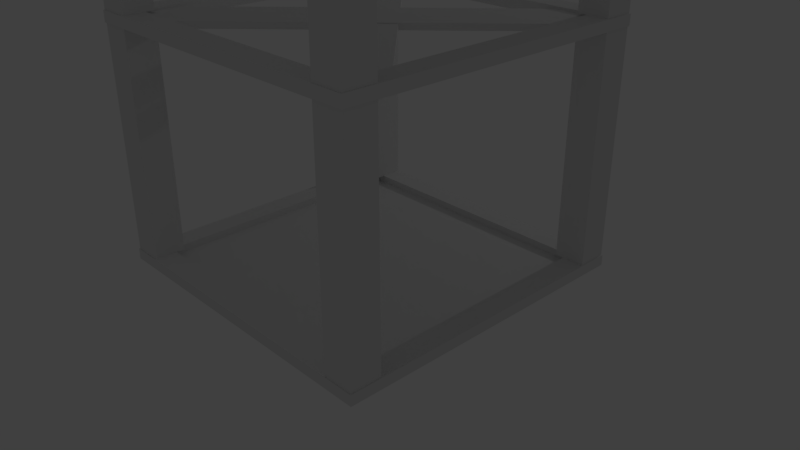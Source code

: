 # Source: Tower.blend  (saved by Blender 2.79.0; exported with 4.5.12 LTS)
import bpy
from mathutils import Matrix  # noqa: F401  (used for matrix-valued properties, if any)

bpy.ops.wm.read_factory_settings(use_empty=True)
scene = bpy.context.scene
scene.name = 'Scene'

# ---- collections
col_collection_1 = bpy.data.collections.new('Collection 1'); scene.collection.children.link(col_collection_1)

# ---- materials (node trees are filled in below, after node groups)
mat_material = bpy.data.materials.new('Material')
mat_material.alpha_threshold = 0.0
mat_material.use_transparent_shadow = False
mat_material.roughness = 0.5
mat_material.line_color = (0.0, 0.0, 0.0, 1.0)

# ---- material node trees

# ---- world
world_world = bpy.data.worlds.new('World'); scene.world = world_world
world_world.color = (0.05088, 0.05088, 0.05088)
world_world.use_sun_shadow = False
world_world.sun_shadow_jitter_overblur = 0.0
world_world.cycles.sampling_method = 'MANUAL'

# ---- cameras
cam_camera = bpy.data.cameras.new('Camera')
cam_camera.clip_end = 100.0
cam_camera.lens = 35.0
cam_camera.sensor_width = 32.0
cam_camera.sensor_height = 18.0
cam_camera.ortho_scale = 7.314
cam_camera.dof.focus_distance = 0.0
cam_camera.dof.aperture_fstop = 128.0

# ---- lights
light_lamp = bpy.data.lights.new('Lamp', 'POINT')
light_lamp.transmission_factor = 0.0
light_lamp.cutoff_distance = 30.0
light_lamp.energy = 100.0
light_lamp.shadow_buffer_clip_start = 1.001
light_lamp.shadow_soft_size = 0.1
light_lamp.shadow_maximum_resolution = 0.006
light_lamp.use_absolute_resolution = True

# ---- meshes
me_cube_016 = bpy.data.meshes.new('Cube.016')
me_cube_016.from_pydata([(1.0, 1.0, -1.0), (1.0, -1.0, -1.0), (-1.0, -1.0, -1.0), (-1.0, 1.0, -1.0), (1.0, 1.0, 17.55), (1.0, -1.0, 17.55), (-1.0, -1.0, 17.55), (-1.0, 1.0, 17.55)], [], [(0, 1, 2, 3), (4, 7, 6, 5), (0, 4, 5, 1), (1, 5, 6, 2), (2, 6, 7, 3), (4, 0, 3, 7)])
me_cube_016.materials.append(mat_material)
me_cube_016.use_remesh_preserve_volume = False
me_cube_016.use_remesh_preserve_attributes = False
me_cube_016.use_mirror_vertex_groups = False
me_cube_016.update()
me_cube_015 = bpy.data.meshes.new('Cube.015')
me_cube_015.from_pydata([(-1.0, -1.0, 1.192e-07), (-1.0, 1.0, 1.192e-07), (1.0, -1.0, 1.192e-07), (1.0, 1.0, 1.192e-07), (-0.8546, 0.8546, 1.192e-07), (-0.8546, -0.8546, 1.192e-07), (0.8546, 0.8546, 1.192e-07), (0.8546, -0.8546, 1.192e-07), (-0.8546, 0.8546, 2.918), (-0.8546, -0.8546, 2.918), (0.8546, 0.8546, 2.918), (0.8546, -0.8546, 2.918), (-1.0, 1.0, 2.918), (-1.0, -1.0, 2.918), (1.0, 1.0, 2.918), (1.0, -1.0, 2.918), (0.8546, -0.8546, 0.9298), (0.8546, 0.8546, 0.9298), (-0.8546, -0.8546, 0.9298), (-0.8546, 0.8546, 0.9298)], [], [(8, 12, 13, 9), (4, 5, 0, 1), (6, 4, 1, 3), (7, 6, 3, 2), (5, 7, 2, 0), (10, 14, 12, 8), (11, 15, 14, 10), (9, 13, 15, 11), (8, 9, 18, 19), (19, 18, 16, 17), (3, 14, 15, 2), (0, 13, 12, 1), (4, 6, 7, 5), (11, 10, 17, 16), (2, 15, 13, 0), (1, 12, 14, 3), (10, 8, 19, 17), (9, 11, 16, 18)])
me_cube_015.use_remesh_preserve_volume = False
me_cube_015.use_remesh_preserve_attributes = False
me_cube_015.use_mirror_vertex_groups = False
me_cube_015.update()
me_cube_014 = bpy.data.meshes.new('Cube.014')
me_cube_014.from_pydata([(-1.0, -1.0, -1.0), (-1.0, 1.0, -1.0), (1.0, -1.0, -1.0), (1.0, 1.0, -1.0), (-0.8546, 0.8546, -1.0), (-0.8546, -0.8546, -1.0), (0.8546, 0.8546, -1.0), (0.8546, -0.8546, -1.0), (-0.8546, 0.8546, 1.918), (-0.8546, -0.8546, 1.918), (0.8546, 0.8546, 1.918), (0.8546, -0.8546, 1.918), (-1.0, 1.0, 1.918), (-1.0, -1.0, 1.918), (1.0, 1.0, 1.918), (1.0, -1.0, 1.918), (0.8546, -0.8546, -0.07017), (0.8546, 0.8546, -0.07017), (-0.8546, -0.8546, -0.07017), (-0.8546, 0.8546, -0.07017)], [], [(8, 12, 13, 9), (4, 5, 0, 1), (6, 4, 1, 3), (7, 6, 3, 2), (5, 7, 2, 0), (10, 14, 12, 8), (11, 15, 14, 10), (9, 13, 15, 11), (8, 9, 18, 19), (19, 18, 16, 17), (3, 14, 15, 2), (0, 13, 12, 1), (4, 6, 7, 5), (11, 10, 17, 16), (2, 15, 13, 0), (1, 12, 14, 3), (10, 8, 19, 17), (9, 11, 16, 18)])
me_cube_014.use_remesh_preserve_volume = False
me_cube_014.use_remesh_preserve_attributes = False
me_cube_014.use_mirror_vertex_groups = False
me_cube_014.update()
me_cube_013 = bpy.data.meshes.new('Cube.013')
me_cube_013.from_pydata([(1.0, 1.0, -1.0), (1.0, -1.0, -1.0), (-1.0, -1.0, -1.0), (-1.0, 1.0, -1.0), (1.0, 1.0, 17.55), (1.0, -1.0, 17.55), (-1.0, -1.0, 17.55), (-1.0, 1.0, 17.55)], [], [(0, 1, 2, 3), (4, 7, 6, 5), (0, 4, 5, 1), (1, 5, 6, 2), (2, 6, 7, 3), (4, 0, 3, 7)])
me_cube_013.materials.append(mat_material)
me_cube_013.use_remesh_preserve_volume = False
me_cube_013.use_remesh_preserve_attributes = False
me_cube_013.use_mirror_vertex_groups = False
me_cube_013.update()
me_cube_012 = bpy.data.meshes.new('Cube.012')
me_cube_012.from_pydata([(1.0, 1.0, -1.0), (1.0, -1.0, -1.0), (-1.0, -1.0, -1.0), (-1.0, 1.0, -1.0), (1.0, 1.0, 17.55), (1.0, -1.0, 17.55), (-1.0, -1.0, 17.55), (-1.0, 1.0, 17.55)], [], [(0, 1, 2, 3), (4, 7, 6, 5), (0, 4, 5, 1), (1, 5, 6, 2), (2, 6, 7, 3), (4, 0, 3, 7)])
me_cube_012.materials.append(mat_material)
me_cube_012.use_remesh_preserve_volume = False
me_cube_012.use_remesh_preserve_attributes = False
me_cube_012.use_mirror_vertex_groups = False
me_cube_012.update()
me_cube_011 = bpy.data.meshes.new('Cube.011')
me_cube_011.from_pydata([(1.0, 1.0, -1.0), (1.0, -1.0, -1.0), (-1.0, -1.0, -1.0), (-1.0, 1.0, -1.0), (1.0, 1.0, 17.55), (1.0, -1.0, 17.55), (-1.0, -1.0, 17.55), (-1.0, 1.0, 17.55)], [], [(0, 1, 2, 3), (4, 7, 6, 5), (0, 4, 5, 1), (1, 5, 6, 2), (2, 6, 7, 3), (4, 0, 3, 7)])
me_cube_011.materials.append(mat_material)
me_cube_011.use_remesh_preserve_volume = False
me_cube_011.use_remesh_preserve_attributes = False
me_cube_011.use_mirror_vertex_groups = False
me_cube_011.update()
me_cube_010 = bpy.data.meshes.new('Cube.010')
me_cube_010.from_pydata([(1.0, 1.0, -1.0), (1.0, -1.0, -1.0), (-1.0, -1.0, -1.0), (-1.0, 1.0, -1.0), (1.0, 1.0, 17.55), (1.0, -1.0, 17.55), (-1.0, -1.0, 17.55), (-1.0, 1.0, 17.55)], [], [(0, 1, 2, 3), (4, 7, 6, 5), (0, 4, 5, 1), (1, 5, 6, 2), (2, 6, 7, 3), (4, 0, 3, 7)])
me_cube_010.materials.append(mat_material)
me_cube_010.use_remesh_preserve_volume = False
me_cube_010.use_remesh_preserve_attributes = False
me_cube_010.use_mirror_vertex_groups = False
me_cube_010.update()
me_cube_009 = bpy.data.meshes.new('Cube.009')
me_cube_009.from_pydata([(1.0, 1.0, -1.0), (1.0, -1.0, -1.0), (-1.0, -1.0, -1.0), (-1.0, 1.0, -1.0), (1.0, 1.0, 17.55), (1.0, -1.0, 17.55), (-1.0, -1.0, 17.55), (-1.0, 1.0, 17.55)], [], [(0, 1, 2, 3), (4, 7, 6, 5), (0, 4, 5, 1), (1, 5, 6, 2), (2, 6, 7, 3), (4, 0, 3, 7)])
me_cube_009.materials.append(mat_material)
me_cube_009.use_remesh_preserve_volume = False
me_cube_009.use_remesh_preserve_attributes = False
me_cube_009.use_mirror_vertex_groups = False
me_cube_009.update()
me_cube_008 = bpy.data.meshes.new('Cube.008')
me_cube_008.from_pydata([(1.0, 1.0, -1.0), (1.0, -1.0, -1.0), (-1.0, -1.0, -1.0), (-1.0, 1.0, -1.0), (1.0, 1.0, 17.55), (1.0, -1.0, 17.55), (-1.0, -1.0, 17.55), (-1.0, 1.0, 17.55)], [], [(0, 1, 2, 3), (4, 7, 6, 5), (0, 4, 5, 1), (1, 5, 6, 2), (2, 6, 7, 3), (4, 0, 3, 7)])
me_cube_008.materials.append(mat_material)
me_cube_008.use_remesh_preserve_volume = False
me_cube_008.use_remesh_preserve_attributes = False
me_cube_008.use_mirror_vertex_groups = False
me_cube_008.update()
me_cube_007 = bpy.data.meshes.new('Cube.007')
me_cube_007.from_pydata([(1.0, 1.0, -1.0), (1.0, -1.0, -1.0), (-1.0, -1.0, -1.0), (-1.0, 1.0, -1.0), (1.0, 1.0, 17.55), (1.0, -1.0, 17.55), (-1.0, -1.0, 17.55), (-1.0, 1.0, 17.55)], [], [(0, 1, 2, 3), (4, 7, 6, 5), (0, 4, 5, 1), (1, 5, 6, 2), (2, 6, 7, 3), (4, 0, 3, 7)])
me_cube_007.materials.append(mat_material)
me_cube_007.use_remesh_preserve_volume = False
me_cube_007.use_remesh_preserve_attributes = False
me_cube_007.use_mirror_vertex_groups = False
me_cube_007.update()
me_cube_006 = bpy.data.meshes.new('Cube.006')
me_cube_006.from_pydata([(1.0, 1.0, -1.0), (1.0, -1.0, -1.0), (-1.0, -1.0, -1.0), (-1.0, 1.0, -1.0), (1.0, 1.0, 17.55), (1.0, -1.0, 17.55), (-1.0, -1.0, 17.55), (-1.0, 1.0, 17.55)], [], [(0, 1, 2, 3), (4, 7, 6, 5), (0, 4, 5, 1), (1, 5, 6, 2), (2, 6, 7, 3), (4, 0, 3, 7)])
me_cube_006.materials.append(mat_material)
me_cube_006.use_remesh_preserve_volume = False
me_cube_006.use_remesh_preserve_attributes = False
me_cube_006.use_mirror_vertex_groups = False
me_cube_006.update()
me_cube_005 = bpy.data.meshes.new('Cube.005')
me_cube_005.from_pydata([(-1.0, -1.0, -1.0), (-1.0, 1.0, -1.0), (1.0, -1.0, -1.0), (1.0, 1.0, -1.0), (-0.8546, 0.8546, -1.0), (-0.8546, -0.8546, -1.0), (0.8546, 0.8546, -1.0), (0.8546, -0.8546, -1.0), (-0.8546, 0.8546, 1.918), (-0.8546, -0.8546, 1.918), (0.8546, 0.8546, 1.918), (0.8546, -0.8546, 1.918), (-1.0, 1.0, 1.918), (-1.0, -1.0, 1.918), (1.0, 1.0, 1.918), (1.0, -1.0, 1.918), (0.7495, -0.9827, -0.2783), (0.7495, -0.9827, 1.105), (-0.9759, 0.7427, -0.2783), (-0.9759, 0.7427, 1.105), (0.9971, -0.7351, -0.2783), (0.9971, -0.7351, 1.105), (-0.7283, 0.9903, -0.2783), (-0.7283, 0.9903, 1.105), (-0.9759, -0.7351, -0.4351), (-0.9759, -0.7351, 1.262), (0.7495, 0.9903, -0.4351), (0.7495, 0.9903, 1.262), (-0.7283, -0.9827, -0.4351), (-0.7283, -0.9827, 1.262), (0.9971, 0.7427, -0.4351), (0.9971, 0.7427, 1.262)], [], [(8, 12, 13, 9), (4, 5, 0, 1), (6, 4, 1, 3), (7, 6, 3, 2), (5, 7, 2, 0), (10, 14, 12, 8), (11, 15, 14, 10), (9, 13, 15, 11), (5, 9, 11, 7), (6, 10, 8, 4), (3, 14, 15, 2), (0, 13, 12, 1), (7, 11, 10, 6), (4, 8, 9, 5), (2, 15, 13, 0), (1, 12, 14, 3), (16, 17, 19, 18), (18, 19, 23, 22), (22, 23, 21, 20), (20, 21, 17, 16), (18, 22, 20, 16), (23, 19, 17, 21), (24, 25, 27, 26), (26, 27, 31, 30), (30, 31, 29, 28), (28, 29, 25, 24), (26, 30, 28, 24), (31, 27, 25, 29)])
me_cube_005.use_remesh_preserve_volume = False
me_cube_005.use_remesh_preserve_attributes = False
me_cube_005.use_mirror_vertex_groups = False
me_cube_005.update()
me_cube_004 = bpy.data.meshes.new('Cube.004')
me_cube_004.from_pydata([(-1.0, -1.0, -1.0), (-1.0, 1.0, -1.0), (1.0, -1.0, -1.0), (1.0, 1.0, -1.0), (-0.8546, 0.8546, -1.0), (-0.8546, -0.8546, -1.0), (0.8546, 0.8546, -1.0), (0.8546, -0.8546, -1.0), (-0.8546, 0.8546, 1.918), (-0.8546, -0.8546, 1.918), (0.8546, 0.8546, 1.918), (0.8546, -0.8546, 1.918), (-1.0, 1.0, 1.918), (-1.0, -1.0, 1.918), (1.0, 1.0, 1.918), (1.0, -1.0, 1.918), (0.7495, -0.9827, -0.2237), (0.7495, -0.9827, 1.05), (-0.9759, 0.7427, -0.2237), (-0.9759, 0.7427, 1.05), (0.9971, -0.7351, -0.2237), (0.9971, -0.7351, 1.05), (-0.7283, 0.9903, -0.2237), (-0.7283, 0.9903, 1.05), (-0.9759, -0.7351, -0.4351), (-0.9759, -0.7351, 1.262), (0.7495, 0.9903, -0.4351), (0.7495, 0.9903, 1.262), (-0.7283, -0.9827, -0.4351), (-0.7283, -0.9827, 1.262), (0.9971, 0.7427, -0.4351), (0.9971, 0.7427, 1.262)], [], [(8, 12, 13, 9), (4, 5, 0, 1), (6, 4, 1, 3), (7, 6, 3, 2), (5, 7, 2, 0), (10, 14, 12, 8), (11, 15, 14, 10), (9, 13, 15, 11), (5, 9, 11, 7), (6, 10, 8, 4), (3, 14, 15, 2), (0, 13, 12, 1), (7, 11, 10, 6), (4, 8, 9, 5), (2, 15, 13, 0), (1, 12, 14, 3), (16, 17, 19, 18), (18, 19, 23, 22), (22, 23, 21, 20), (20, 21, 17, 16), (18, 22, 20, 16), (23, 19, 17, 21), (24, 25, 27, 26), (26, 27, 31, 30), (30, 31, 29, 28), (28, 29, 25, 24), (26, 30, 28, 24), (31, 27, 25, 29)])
me_cube_004.use_remesh_preserve_volume = False
me_cube_004.use_remesh_preserve_attributes = False
me_cube_004.use_mirror_vertex_groups = False
me_cube_004.update()
me_cube_002 = bpy.data.meshes.new('Cube.002')
me_cube_002.from_pydata([(1.0, 1.0, -1.0), (1.0, -1.0, -1.0), (-1.0, -1.0, -1.0), (-1.0, 1.0, -1.0), (1.0, 1.0, 17.55), (1.0, -1.0, 17.55), (-1.0, -1.0, 17.55), (-1.0, 1.0, 17.55)], [], [(0, 1, 2, 3), (4, 7, 6, 5), (0, 4, 5, 1), (1, 5, 6, 2), (2, 6, 7, 3), (4, 0, 3, 7)])
me_cube_002.materials.append(mat_material)
me_cube_002.use_remesh_preserve_volume = False
me_cube_002.use_remesh_preserve_attributes = False
me_cube_002.use_mirror_vertex_groups = False
me_cube_002.update()
me_cube_001 = bpy.data.meshes.new('Cube.001')
me_cube_001.from_pydata([(1.0, 1.0, -1.0), (1.0, -1.0, -1.0), (-1.0, -1.0, -1.0), (-1.0, 1.0, -1.0), (1.0, 1.0, 17.55), (1.0, -1.0, 17.55), (-1.0, -1.0, 17.55), (-1.0, 1.0, 17.55)], [], [(0, 1, 2, 3), (4, 7, 6, 5), (0, 4, 5, 1), (1, 5, 6, 2), (2, 6, 7, 3), (4, 0, 3, 7)])
me_cube_001.materials.append(mat_material)
me_cube_001.use_remesh_preserve_volume = False
me_cube_001.use_remesh_preserve_attributes = False
me_cube_001.use_mirror_vertex_groups = False
me_cube_001.update()
me_cube = bpy.data.meshes.new('Cube')
me_cube.from_pydata([(1.0, 1.0, -1.0), (1.0, -1.0, -1.0), (-1.0, -1.0, -1.0), (-1.0, 1.0, -1.0), (1.0, 1.0, 17.55), (1.0, -1.0, 17.55), (-1.0, -1.0, 17.55), (-1.0, 1.0, 17.55)], [], [(0, 1, 2, 3), (4, 7, 6, 5), (0, 4, 5, 1), (1, 5, 6, 2), (2, 6, 7, 3), (4, 0, 3, 7)])
me_cube.materials.append(mat_material)
me_cube.use_remesh_preserve_volume = False
me_cube.use_remesh_preserve_attributes = False
me_cube.use_mirror_vertex_groups = False
me_cube.update()

# ---- objects
ob_cube_003 = bpy.data.objects.new('Cube.003', me_cube_016)
ob_cube_015 = bpy.data.objects.new('Cube.015', me_cube_015)
ob_cube_014 = bpy.data.objects.new('Cube.014', me_cube_014)
ob_cube_013 = bpy.data.objects.new('Cube.013', me_cube_013)
ob_cube_012 = bpy.data.objects.new('Cube.012', me_cube_012)
ob_cube_011 = bpy.data.objects.new('Cube.011', me_cube_011)
ob_cube_010 = bpy.data.objects.new('Cube.010', me_cube_010)
ob_cube_009 = bpy.data.objects.new('Cube.009', me_cube_009)
ob_cube_008 = bpy.data.objects.new('Cube.008', me_cube_008)
ob_cube_007 = bpy.data.objects.new('Cube.007', me_cube_007)
ob_cube_006 = bpy.data.objects.new('Cube.006', me_cube_006)
ob_cube_005 = bpy.data.objects.new('Cube.005', me_cube_005)
ob_cube_004 = bpy.data.objects.new('Cube.004', me_cube_004)
ob_cube_002 = bpy.data.objects.new('Cube.002', me_cube_002)
ob_cube_001 = bpy.data.objects.new('Cube.001', me_cube_001)
ob_cube = bpy.data.objects.new('Cube', me_cube)
ob_lamp = bpy.data.objects.new('Lamp', light_lamp)
ob_camera = bpy.data.objects.new('Camera', cam_camera)

# ---- transforms, parenting, visibility, modifiers, constraints
ob_cube_003.location = (-1.892, 1.892, 0.2993)
ob_cube_003.scale = (0.2021, 0.2021, 0.158)
ob_cube_003.lock_rotations_4d = False
ob_cube_003.empty_display_type = 'ARROWS'
ob_cube_003.lineart.crease_threshold = 0.0
ob_cube_015.location = (0.0, 0.0, 2.31e-07)
ob_cube_015.scale = (2.107, 2.107, 0.04845)
ob_cube_015.lineart.crease_threshold = 0.0
ob_cube_014.location = (0.0, 0.0, 9.264)
ob_cube_014.scale = (2.107, 2.107, 0.04845)
ob_cube_014.lineart.crease_threshold = 0.0
ob_cube_013.location = (-1.892, 1.892, 6.443)
ob_cube_013.scale = (0.2021, 0.2021, 0.158)
ob_cube_013.lock_rotations_4d = False
ob_cube_013.empty_display_type = 'ARROWS'
ob_cube_013.lineart.crease_threshold = 0.0
ob_cube_012.location = (-1.892, -1.892, 6.443)
ob_cube_012.scale = (0.2021, 0.2021, 0.158)
ob_cube_012.lock_rotations_4d = False
ob_cube_012.empty_display_type = 'ARROWS'
ob_cube_012.lineart.crease_threshold = 0.0
ob_cube_011.location = (1.892, -1.892, 6.443)
ob_cube_011.scale = (0.2021, 0.2021, 0.158)
ob_cube_011.lock_rotations_4d = False
ob_cube_011.empty_display_type = 'ARROWS'
ob_cube_011.lineart.crease_threshold = 0.0
ob_cube_010.location = (1.892, 1.892, 6.443)
ob_cube_010.scale = (0.2021, 0.2021, 0.158)
ob_cube_010.lock_rotations_4d = False
ob_cube_010.empty_display_type = 'ARROWS'
ob_cube_010.lineart.crease_threshold = 0.0
ob_cube_009.location = (1.892, 1.892, 3.371)
ob_cube_009.scale = (0.2021, 0.2021, 0.158)
ob_cube_009.lock_rotations_4d = False
ob_cube_009.empty_display_type = 'ARROWS'
ob_cube_009.lineart.crease_threshold = 0.0
ob_cube_008.location = (1.892, -1.892, 3.371)
ob_cube_008.scale = (0.2021, 0.2021, 0.158)
ob_cube_008.lock_rotations_4d = False
ob_cube_008.empty_display_type = 'ARROWS'
ob_cube_008.lineart.crease_threshold = 0.0
ob_cube_007.location = (-1.892, -1.892, 3.371)
ob_cube_007.scale = (0.2021, 0.2021, 0.158)
ob_cube_007.lock_rotations_4d = False
ob_cube_007.empty_display_type = 'ARROWS'
ob_cube_007.lineart.crease_threshold = 0.0
ob_cube_006.location = (-1.892, 1.892, 3.371)
ob_cube_006.scale = (0.2021, 0.2021, 0.158)
ob_cube_006.lock_rotations_4d = False
ob_cube_006.empty_display_type = 'ARROWS'
ob_cube_006.lineart.crease_threshold = 0.0
ob_cube_005.location = (0.0, 0.0, 6.192)
ob_cube_005.scale = (2.107, 2.107, 0.04845)
ob_cube_005.lineart.crease_threshold = 0.0
ob_cube_004.location = (0.0, 0.0, 3.12)
ob_cube_004.scale = (2.107, 2.107, 0.04845)
ob_cube_004.lineart.crease_threshold = 0.0
ob_cube_002.location = (-1.892, -1.892, 0.2993)
ob_cube_002.scale = (0.2021, 0.2021, 0.158)
ob_cube_002.lock_rotations_4d = False
ob_cube_002.empty_display_type = 'ARROWS'
ob_cube_002.lineart.crease_threshold = 0.0
ob_cube_001.location = (1.892, -1.892, 0.2993)
ob_cube_001.scale = (0.2021, 0.2021, 0.158)
ob_cube_001.lock_rotations_4d = False
ob_cube_001.empty_display_type = 'ARROWS'
ob_cube_001.lineart.crease_threshold = 0.0
ob_cube.location = (1.892, 1.892, 0.2993)
ob_cube.scale = (0.2021, 0.2021, 0.158)
ob_cube.lock_rotations_4d = False
ob_cube.empty_display_type = 'ARROWS'
ob_cube.lineart.crease_threshold = 0.0
ob_lamp.location = (1.435, 9.678, 5.515)
ob_lamp.rotation_euler = (0.6503, 0.05522, 1.866)
ob_lamp.lock_rotations_4d = False
ob_lamp.empty_display_type = 'ARROWS'
ob_lamp.color = (0.0, 0.0, 0.0, 0.0)
ob_lamp.lineart.crease_threshold = 0.0
ob_camera.location = (7.481, -6.508, 5.456)
ob_camera.rotation_euler = (1.109, 0.0, 0.8149)
ob_camera.lock_rotations_4d = False
ob_camera.empty_display_type = 'ARROWS'
ob_camera.color = (0.0, 0.0, 0.0, 0.0)
ob_camera.display_type = 'WIRE'
ob_camera.lineart.crease_threshold = 0.0

# ---- collection membership
col_collection_1.objects.link(ob_cube_003)
col_collection_1.objects.link(ob_cube_015)
col_collection_1.objects.link(ob_cube_014)
col_collection_1.objects.link(ob_cube_013)
col_collection_1.objects.link(ob_cube_012)
col_collection_1.objects.link(ob_cube_011)
col_collection_1.objects.link(ob_cube_010)
col_collection_1.objects.link(ob_cube_009)
col_collection_1.objects.link(ob_cube_008)
col_collection_1.objects.link(ob_cube_007)
col_collection_1.objects.link(ob_cube_006)
col_collection_1.objects.link(ob_cube_005)
col_collection_1.objects.link(ob_cube_004)
col_collection_1.objects.link(ob_cube_002)
col_collection_1.objects.link(ob_cube_001)
col_collection_1.objects.link(ob_cube)
col_collection_1.objects.link(ob_lamp)
col_collection_1.objects.link(ob_camera)

# ---- scene / render settings (as saved in the file)
scene.camera = ob_camera
scene.frame_start = 1; scene.frame_end = 250; scene.frame_set(1)
scene.render.engine = 'BLENDER_EEVEE_NEXT'
scene.render.resolution_percentage = 50
scene.render.dither_intensity = 0.0
scene.cycles.use_denoising = False
scene.cycles.samples = 128
scene.cycles.sampling_pattern = 'TABULATED_SOBOL'
scene.cycles.use_adaptive_sampling = False
scene.cycles.use_light_tree = False
scene.cycles.blur_glossy = 0.0
scene.cycles.sample_clamp_indirect = 0.0
scene.view_settings.view_transform = 'Standard'
bpy.context.view_layer.update()
